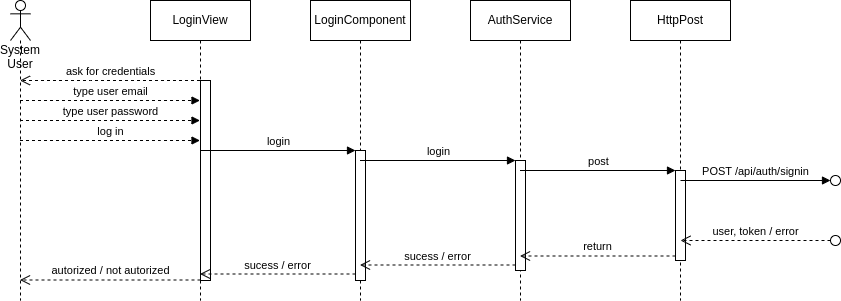

The diagram above was exported from draw.io. Its source (the exported page's mxGraphModel, read from the mxfile embedded in the PNG):
<mxGraphModel dx="496" dy="577" grid="1" gridSize="10" guides="1" tooltips="1" connect="1" arrows="1" fold="1" page="1" pageScale="1" pageWidth="827" pageHeight="1169" background="#ffffff" math="0" shadow="0">
  <root>
    <mxCell id="0" />
    <mxCell id="1" parent="0" />
    <mxCell id="3" value="System&lt;br&gt;User" style="shape=umlLifeline;participant=umlActor;perimeter=lifelinePerimeter;whiteSpace=wrap;html=1;container=1;collapsible=0;recursiveResize=0;verticalAlign=top;spacingTop=36;outlineConnect=0;" parent="1" vertex="1">
      <mxGeometry x="40" y="80" width="20" height="300" as="geometry" />
    </mxCell>
    <mxCell id="4" value="AuthService" style="shape=umlLifeline;perimeter=lifelinePerimeter;whiteSpace=wrap;html=1;container=1;collapsible=0;recursiveResize=0;outlineConnect=0;" parent="1" vertex="1">
      <mxGeometry x="500" y="80" width="100" height="300" as="geometry" />
    </mxCell>
    <mxCell id="37" value="" style="html=1;points=[];perimeter=orthogonalPerimeter;" parent="4" vertex="1">
      <mxGeometry x="45" y="160" width="10" height="110" as="geometry" />
    </mxCell>
    <mxCell id="5" value="LoginView" style="shape=umlLifeline;perimeter=lifelinePerimeter;whiteSpace=wrap;html=1;container=1;collapsible=0;recursiveResize=0;outlineConnect=0;" parent="1" vertex="1">
      <mxGeometry x="180" y="80" width="100" height="300" as="geometry" />
    </mxCell>
    <mxCell id="28" value="" style="html=1;points=[];perimeter=orthogonalPerimeter;" parent="5" vertex="1">
      <mxGeometry x="50" y="80" width="10" height="200" as="geometry" />
    </mxCell>
    <mxCell id="6" value="LoginComponent" style="shape=umlLifeline;perimeter=lifelinePerimeter;whiteSpace=wrap;html=1;container=1;collapsible=0;recursiveResize=0;outlineConnect=0;" parent="1" vertex="1">
      <mxGeometry x="340" y="80" width="100" height="300" as="geometry" />
    </mxCell>
    <mxCell id="34" value="" style="html=1;points=[];perimeter=orthogonalPerimeter;" parent="6" vertex="1">
      <mxGeometry x="45" y="150" width="10" height="130" as="geometry" />
    </mxCell>
    <mxCell id="10" value="autorized / not autorized" style="html=1;verticalAlign=bottom;endArrow=open;dashed=1;endSize=8;exitX=0;exitY=0.95;rounded=0;" parent="1" target="3" edge="1">
      <mxGeometry relative="1" as="geometry">
        <mxPoint x="135" y="236" as="targetPoint" />
        <mxPoint x="230" y="359.4999999999999" as="sourcePoint" />
      </mxGeometry>
    </mxCell>
    <mxCell id="25" value="ask for credentials" style="html=1;verticalAlign=bottom;endArrow=open;dashed=1;endSize=8;rounded=0;" parent="1" source="5" target="3" edge="1">
      <mxGeometry relative="1" as="geometry">
        <mxPoint x="260" y="140" as="sourcePoint" />
        <mxPoint x="180" y="140" as="targetPoint" />
        <Array as="points">
          <mxPoint x="120" y="160" />
        </Array>
      </mxGeometry>
    </mxCell>
    <mxCell id="29" value="type user password" style="html=1;verticalAlign=bottom;endArrow=block;rounded=0;dashed=1;" parent="1" source="3" target="5" edge="1">
      <mxGeometry width="80" relative="1" as="geometry">
        <mxPoint x="45.5" y="201" as="sourcePoint" />
        <mxPoint x="230" y="201" as="targetPoint" />
        <Array as="points">
          <mxPoint x="210" y="200" />
        </Array>
      </mxGeometry>
    </mxCell>
    <mxCell id="27" value="type user email" style="html=1;verticalAlign=bottom;endArrow=block;rounded=0;dashed=1;" parent="1" source="3" target="5" edge="1">
      <mxGeometry width="80" relative="1" as="geometry">
        <mxPoint x="50" y="181" as="sourcePoint" />
        <mxPoint x="234.5" y="181" as="targetPoint" />
        <Array as="points">
          <mxPoint x="180" y="180" />
        </Array>
      </mxGeometry>
    </mxCell>
    <mxCell id="30" value="log in" style="html=1;verticalAlign=bottom;endArrow=block;rounded=0;dashed=1;" parent="1" source="3" target="5" edge="1">
      <mxGeometry width="80" relative="1" as="geometry">
        <mxPoint x="80" y="230" as="sourcePoint" />
        <mxPoint x="160" y="230" as="targetPoint" />
        <Array as="points">
          <mxPoint x="190" y="220" />
        </Array>
      </mxGeometry>
    </mxCell>
    <mxCell id="35" value="login" style="html=1;verticalAlign=bottom;endArrow=block;entryX=0;entryY=0;rounded=0;" parent="1" source="5" target="34" edge="1">
      <mxGeometry relative="1" as="geometry">
        <mxPoint x="315" y="240" as="sourcePoint" />
      </mxGeometry>
    </mxCell>
    <mxCell id="36" value="sucess / error" style="html=1;verticalAlign=bottom;endArrow=open;dashed=1;endSize=8;exitX=0;exitY=0.95;rounded=0;" parent="1" source="34" target="5" edge="1">
      <mxGeometry relative="1" as="geometry">
        <mxPoint x="315" y="316" as="targetPoint" />
      </mxGeometry>
    </mxCell>
    <mxCell id="38" value="login" style="html=1;verticalAlign=bottom;endArrow=block;entryX=0;entryY=0;rounded=0;" parent="1" source="6" target="37" edge="1">
      <mxGeometry relative="1" as="geometry">
        <mxPoint x="475" y="260" as="sourcePoint" />
      </mxGeometry>
    </mxCell>
    <mxCell id="39" value="sucess / error" style="html=1;verticalAlign=bottom;endArrow=open;dashed=1;endSize=8;exitX=0;exitY=0.95;rounded=0;" parent="1" source="37" target="6" edge="1">
      <mxGeometry relative="1" as="geometry">
        <mxPoint x="475" y="336" as="targetPoint" />
      </mxGeometry>
    </mxCell>
    <mxCell id="40" value="HttpPost" style="shape=umlLifeline;perimeter=lifelinePerimeter;whiteSpace=wrap;html=1;container=1;collapsible=0;recursiveResize=0;outlineConnect=0;" parent="1" vertex="1">
      <mxGeometry x="660" y="80" width="100" height="300" as="geometry" />
    </mxCell>
    <mxCell id="42" value="" style="html=1;points=[];perimeter=orthogonalPerimeter;" parent="40" vertex="1">
      <mxGeometry x="45" y="170" width="10" height="90" as="geometry" />
    </mxCell>
    <mxCell id="45" value="POST /api/auth/signin" style="html=1;verticalAlign=bottom;endArrow=block;rounded=0;" parent="40" edge="1">
      <mxGeometry width="80" relative="1" as="geometry">
        <mxPoint x="50" y="180" as="sourcePoint" />
        <mxPoint x="200" y="180" as="targetPoint" />
      </mxGeometry>
    </mxCell>
    <mxCell id="46" value="user, token / error" style="html=1;verticalAlign=bottom;endArrow=open;dashed=1;endSize=8;rounded=0;" parent="40" edge="1">
      <mxGeometry relative="1" as="geometry">
        <mxPoint x="200" y="240" as="sourcePoint" />
        <mxPoint x="50" y="240" as="targetPoint" />
      </mxGeometry>
    </mxCell>
    <mxCell id="43" value="post" style="html=1;verticalAlign=bottom;endArrow=block;entryX=0;entryY=0;rounded=0;" parent="1" source="4" target="42" edge="1">
      <mxGeometry relative="1" as="geometry">
        <mxPoint x="635" y="255" as="sourcePoint" />
      </mxGeometry>
    </mxCell>
    <mxCell id="44" value="return" style="html=1;verticalAlign=bottom;endArrow=open;dashed=1;endSize=8;exitX=0;exitY=0.95;rounded=0;" parent="1" source="42" target="4" edge="1">
      <mxGeometry relative="1" as="geometry">
        <mxPoint x="635" y="331" as="targetPoint" />
      </mxGeometry>
    </mxCell>
    <mxCell id="47" value="" style="ellipse;whiteSpace=wrap;html=1;aspect=fixed;" parent="1" vertex="1">
      <mxGeometry x="860" y="315" width="10" height="10" as="geometry" />
    </mxCell>
    <mxCell id="52" value="" style="ellipse;whiteSpace=wrap;html=1;aspect=fixed;" parent="1" vertex="1">
      <mxGeometry x="860" y="255" width="10" height="10" as="geometry" />
    </mxCell>
  </root>
</mxGraphModel>